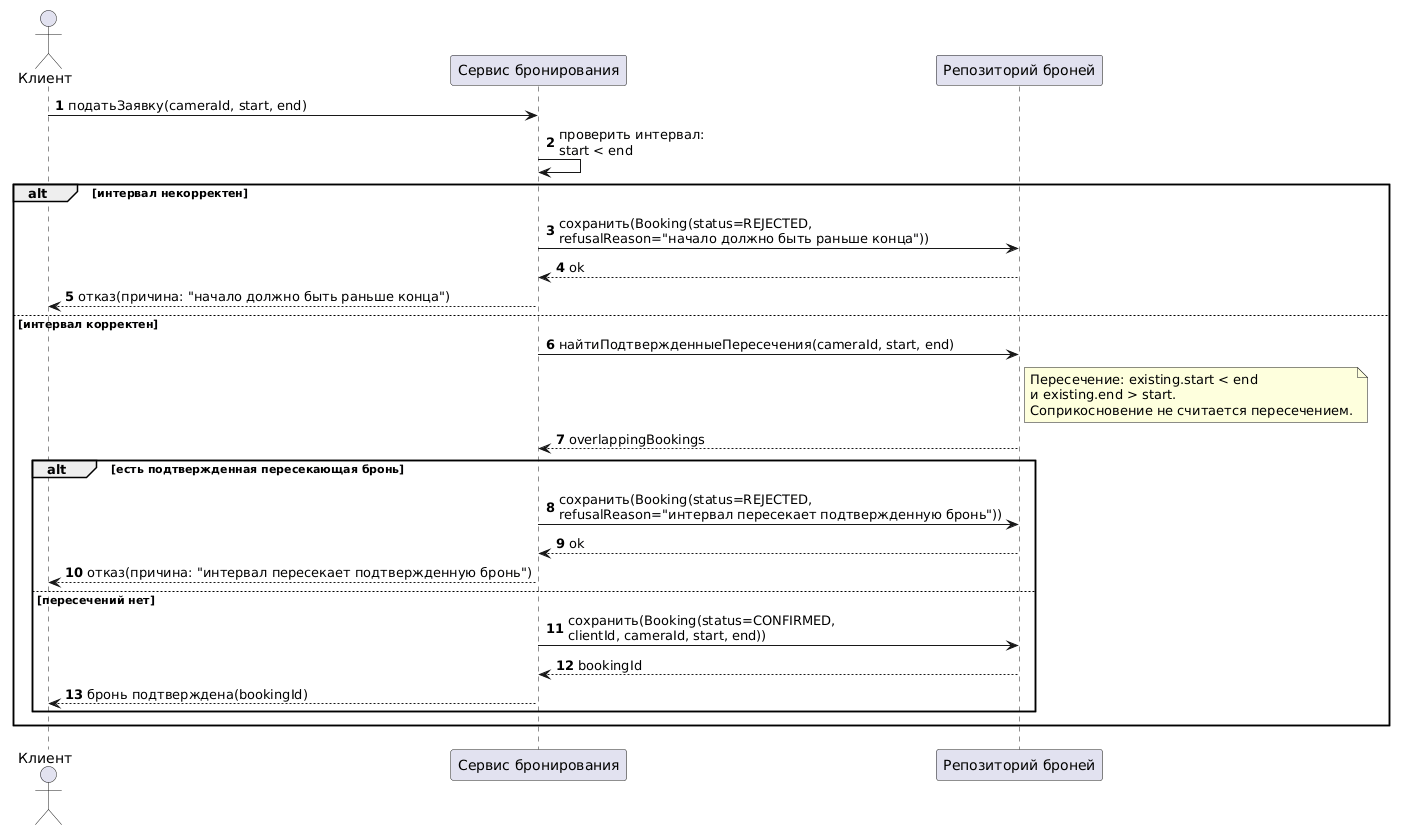

The diagram above was rendered by PlantUML. Its source (embedded in the PNG):
@startuml
autonumber
actor "Клиент" as Client
participant "Сервис бронирования" as Service
participant "Репозиторий броней" as Repo

Client -> Service: податьЗаявку(cameraId, start, end)
Service -> Service: проверить интервал:\nstart < end

alt интервал некорректен
  Service -> Repo: сохранить(Booking(status=REJECTED,\nrefusalReason="начало должно быть раньше конца"))
  Repo --> Service: ok
  Service --> Client: отказ(причина: "начало должно быть раньше конца")
else интервал корректен
  Service -> Repo: найтиПодтвержденныеПересечения(cameraId, start, end)
  note right of Repo
    Пересечение: existing.start < end
    и existing.end > start.
    Соприкосновение не считается пересечением.
  end note
  Repo --> Service: overlappingBookings

  alt есть подтвержденная пересекающая бронь
    Service -> Repo: сохранить(Booking(status=REJECTED,\nrefusalReason="интервал пересекает подтвержденную бронь"))
    Repo --> Service: ok
    Service --> Client: отказ(причина: "интервал пересекает подтвержденную бронь")
  else пересечений нет
    Service -> Repo: сохранить(Booking(status=CONFIRMED,\nclientId, cameraId, start, end))
    Repo --> Service: bookingId
    Service --> Client: бронь подтверждена(bookingId)
  end
end
@enduml